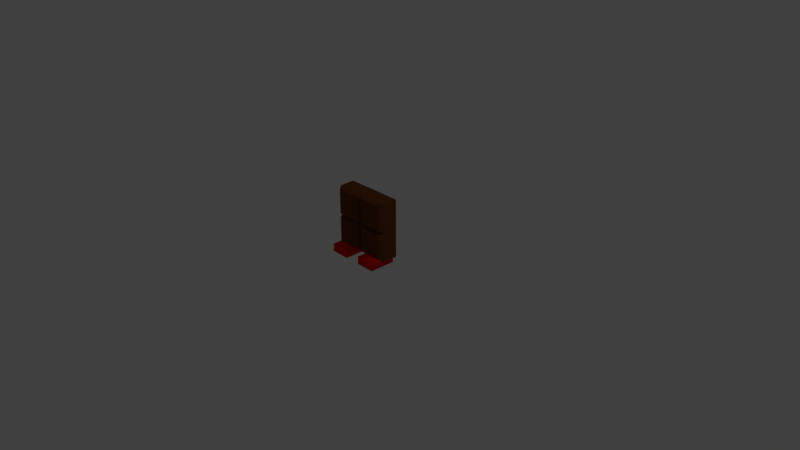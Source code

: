 # Source: cupcake-chocos.blend  (saved by Blender 2.78.0; exported with 4.5.12 LTS)
import bpy
from mathutils import Matrix  # noqa: F401  (used for matrix-valued properties, if any)

bpy.ops.wm.read_factory_settings(use_empty=True)
scene = bpy.context.scene
scene.name = 'Scene'

# ---- collections
col_collection_1 = bpy.data.collections.new('Collection 1'); scene.collection.children.link(col_collection_1)

# ---- materials (node trees are filled in below, after node groups)
mat_material = bpy.data.materials.new('Material')
mat_material.alpha_threshold = 0.0
mat_material.use_transparent_shadow = False
mat_material.diffuse_color = (0.1473, 0.04574, 0.008109, 1.0)
mat_material.specular_color = (1.0, 0.2606, 0.05473)
mat_material.roughness = 0.5
mat_material.specular_intensity = 0.09615
mat_material.line_color = (0.0, 0.0, 0.0, 1.0)
mat_material_001 = bpy.data.materials.new('Material.001')
mat_material_001.alpha_threshold = 0.0
mat_material_001.use_transparent_shadow = False
mat_material_001.diffuse_color = (0.8, 0.00494, 0.00494, 1.0)
mat_material_001.roughness = 0.5
mat_material_001.specular_intensity = 0.7949

# ---- material node trees

# ---- world
world_world = bpy.data.worlds.new('World'); scene.world = world_world
world_world.color = (0.05088, 0.05088, 0.05088)
world_world.use_sun_shadow = False
world_world.sun_shadow_jitter_overblur = 0.0
world_world.cycles.sampling_method = 'MANUAL'

# ---- cameras
cam_camera = bpy.data.cameras.new('Camera')
cam_camera.clip_end = 100.0
cam_camera.lens = 35.0
cam_camera.sensor_width = 32.0
cam_camera.sensor_height = 18.0
cam_camera.ortho_scale = 7.314
cam_camera.dof.focus_distance = 0.0
cam_camera.dof.aperture_fstop = 128.0

# ---- lights
light_lamp = bpy.data.lights.new('Lamp', 'POINT')
light_lamp.transmission_factor = 0.0
light_lamp.cutoff_distance = 30.0
light_lamp.energy = 100.0
light_lamp.shadow_buffer_clip_start = 1.001
light_lamp.shadow_soft_size = 0.1
light_lamp.shadow_maximum_resolution = 0.006
light_lamp.use_absolute_resolution = True

# ---- meshes
me_cube_002 = bpy.data.meshes.new('Cube.002')
me_cube_002.from_pydata([(0.3976, 0.1018, 0.07356), (0.3976, -0.1018, 0.07356), (-0.3976, -0.1018, 0.07356), (-0.3976, 0.1018, 0.07356), (0.3976, 0.1018, 0.8687), (0.3976, -0.1018, 0.8687), (-0.3976, -0.1018, 0.8687), (-0.3976, 0.1018, 0.8687), (7.109e-08, 0.1018, 0.07356), (-2.37e-08, -0.1018, 0.07356), (9.479e-08, 0.1018, 0.8687), (-2.133e-07, -0.1018, 0.8687), (0.3976, 0.1018, 0.4711), (0.3976, -0.1018, 0.4711), (-0.3976, -0.1018, 0.4711), (-0.3976, 0.1018, 0.4711), (8.294e-08, 0.1018, 0.4711), (-1.185e-07, -0.1018, 0.4711), (-0.02988, -0.1517, 0.501), (-0.02988, -0.1517, 0.8388), (-0.3677, -0.1517, 0.8388), (-0.3677, -0.1517, 0.501), (0.3677, -0.1517, 0.501), (0.3677, -0.1517, 0.8388), (0.02988, -0.1517, 0.8388), (0.02988, -0.1517, 0.501), (0.3677, -0.1517, 0.1034), (0.3677, -0.1517, 0.4412), (0.02988, -0.1517, 0.4412), (0.02988, -0.1517, 0.1034), (-0.02988, -0.1517, 0.1034), (-0.02988, -0.1517, 0.4412), (-0.3677, -0.1517, 0.4412), (-0.3677, -0.1517, 0.1034), (-0.3638, -0.2861, 0.004184), (-0.3638, -0.2861, 0.1125), (-0.3638, 0.06865, 0.004184), (-0.3638, 0.06865, 0.1125), (-0.1021, -0.2861, 0.004184), (-0.1021, -0.2861, 0.1125), (-0.1021, 0.06865, 0.004184), (-0.1021, 0.06865, 0.1125), (0.1115, -0.2861, 0.004184), (0.1115, -0.2861, 0.1125), (0.1115, 0.06865, 0.004184), (0.1115, 0.06865, 0.1125), (0.3732, -0.2861, 0.004184), (0.3732, -0.2861, 0.1125), (0.3732, 0.06865, 0.004184), (0.3732, 0.06865, 0.1125)], [], [(8, 9, 2, 3), (10, 7, 6, 11), (12, 4, 5, 13), (14, 6, 7, 15), (16, 8, 3, 15), (12, 0, 8, 16), (4, 10, 11, 5), (0, 1, 9, 8), (4, 12, 16, 10), (10, 16, 15, 7), (2, 14, 15, 3), (0, 12, 13, 1), (18, 19, 20, 21), (11, 19, 18, 17), (6, 20, 19, 11), (14, 21, 20, 6), (17, 18, 21, 14), (22, 23, 24, 25), (5, 23, 22, 13), (11, 24, 23, 5), (17, 25, 24, 11), (13, 22, 25, 17), (26, 27, 28, 29), (13, 27, 26, 1), (17, 28, 27, 13), (9, 29, 28, 17), (1, 26, 29, 9), (30, 31, 32, 33), (17, 31, 30, 9), (14, 32, 31, 17), (2, 33, 32, 14), (9, 30, 33, 2), (34, 35, 37, 36), (36, 37, 41, 40), (40, 41, 39, 38), (38, 39, 35, 34), (36, 40, 38, 34), (41, 37, 35, 39), (42, 43, 45, 44), (44, 45, 49, 48), (48, 49, 47, 46), (46, 47, 43, 42), (44, 48, 46, 42), (49, 45, 43, 47)])
me_cube_002.polygons.foreach_set('use_smooth', [0, 0, 0, 0, 0, 0, 0, 0, 0, 0, 0, 0, 0, 0, 0, 0, 0, 0, 0, 0, 0, 0, 0, 0, 0, 0, 0, 0, 0, 0, 0, 0, 1, 1, 1, 1, 1, 1, 1, 1, 1, 1, 1, 1])
me_cube_002.polygons.foreach_set('material_index', [0, 0, 0, 0, 0, 0, 0, 0, 0, 0, 0, 0, 0, 0, 0, 0, 0, 0, 0, 0, 0, 0, 0, 0, 0, 0, 0, 0, 0, 0, 0, 0, 1, 1, 1, 1, 1, 1, 1, 1, 1, 1, 1, 1])
me_cube_002.materials.append(mat_material)
me_cube_002.materials.append(mat_material_001)
me_cube_002.use_remesh_preserve_volume = False
me_cube_002.use_remesh_preserve_attributes = False
me_cube_002.use_mirror_vertex_groups = False
me_cube_002.update()
arm_skeleton = bpy.data.armatures.new('skeleton')  # bones are not reproduced

# ---- objects
ob_skeleton = bpy.data.objects.new('skeleton', arm_skeleton)
ob_cube_001 = bpy.data.objects.new('Cube.001', me_cube_002)
ob_lamp = bpy.data.objects.new('Lamp', light_lamp)
ob_camera = bpy.data.objects.new('Camera', cam_camera)

# ---- transforms, parenting, visibility, modifiers, constraints
ob_skeleton.location = (0.0, 0.0, 0.0)
ob_skeleton.show_in_front = True
ob_skeleton.lineart.crease_threshold = 0.0
ob_cube_001.parent = ob_skeleton
ob_cube_001.location = (0.0, 0.0, 0.0)
ob_cube_001.lineart.crease_threshold = 0.0
_vg = ob_cube_001.vertex_groups.new(name='body')
_vg.add([0, 1, 2, 3, 8, 9, 12, 13, 14, 15, 16, 17, 26, 27, 28, 29, 30, 31, 32, 33], 1.0, 'REPLACE')
_vg = ob_cube_001.vertex_groups.new(name='head')
_vg.add([4, 5, 6, 7, 10, 11, 12, 13, 14, 15, 16, 17, 18, 19, 20, 21, 22, 23, 24, 25], 1.0, 'REPLACE')
_vg = ob_cube_001.vertex_groups.new(name='foot.l')
_vg.add([0, 1, 26, 42, 43, 44, 45, 46, 47, 48, 49], 1.0, 'REPLACE')
_vg = ob_cube_001.vertex_groups.new(name='foot.r')
_vg.add([2, 3, 33, 34, 35, 36, 37, 38, 39, 40, 41], 1.0, 'REPLACE')
_m = ob_cube_001.modifiers.new('Armature', 'ARMATURE')
_m.object = ob_skeleton
ob_lamp.location = (4.076, 1.005, 5.904)
ob_lamp.rotation_euler = (0.6503, 0.05522, 1.866)
ob_lamp.lock_rotations_4d = False
ob_lamp.empty_display_type = 'ARROWS'
ob_lamp.color = (0.0, 0.0, 0.0, 0.0)
ob_lamp.lineart.crease_threshold = 0.0
ob_camera.location = (7.481, -6.508, 5.344)
ob_camera.rotation_euler = (1.109, 0.0, 0.8149)
ob_camera.lock_rotations_4d = False
ob_camera.empty_display_type = 'ARROWS'
ob_camera.color = (0.0, 0.0, 0.0, 0.0)
ob_camera.display_type = 'WIRE'
ob_camera.lineart.crease_threshold = 0.0

# ---- collection membership
col_collection_1.objects.link(ob_skeleton)
col_collection_1.objects.link(ob_cube_001)
col_collection_1.objects.link(ob_lamp)
col_collection_1.objects.link(ob_camera)

# ---- scene / render settings (as saved in the file)
scene.camera = ob_camera
scene.frame_start = 0; scene.frame_end = 19; scene.frame_set(0)
scene.render.engine = 'BLENDER_EEVEE_NEXT'
scene.render.resolution_percentage = 50
scene.render.fps = 30
scene.render.dither_intensity = 0.0
scene.cycles.use_denoising = False
scene.cycles.samples = 128
scene.cycles.sampling_pattern = 'TABULATED_SOBOL'
scene.cycles.light_sampling_threshold = 0.0
scene.cycles.use_adaptive_sampling = False
scene.cycles.use_light_tree = False
scene.cycles.blur_glossy = 0.0
scene.cycles.sample_clamp_indirect = 0.0
scene.view_settings.view_transform = 'Standard'
bpy.context.view_layer.update()
